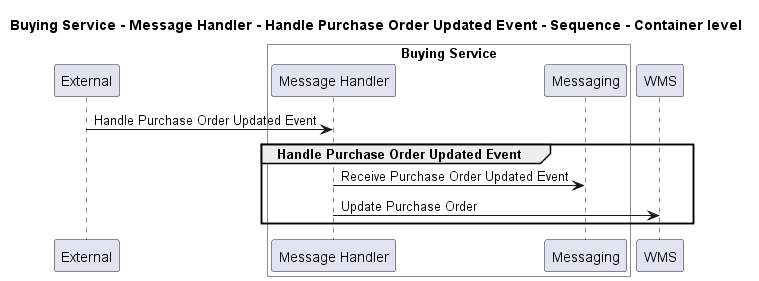

The diagram above was rendered by PlantUML. Its source (embedded in the PNG):
@startuml
!pragma layout smetana

title Buying Service - Message Handler - Handle Purchase Order Updated Event - Sequence - Container level

participant "External" as C4InterFlow.SoftwareSystems.ExternalSystem

box "Buying Service" #White
    participant "Message Handler" as ECommercePlatform.SoftwareSystems.BuyingService.Containers.MessageHandler
    participant "Messaging" as ECommercePlatform.SoftwareSystems.BuyingService.Containers.Messaging
end box

participant "WMS" as ECommercePlatform.SoftwareSystems.WMS

C4InterFlow.SoftwareSystems.ExternalSystem -> ECommercePlatform.SoftwareSystems.BuyingService.Containers.MessageHandler : Handle Purchase Order Updated Event
group Handle Purchase Order Updated Event
ECommercePlatform.SoftwareSystems.BuyingService.Containers.MessageHandler -> ECommercePlatform.SoftwareSystems.BuyingService.Containers.Messaging : Receive Purchase Order Updated Event
ECommercePlatform.SoftwareSystems.BuyingService.Containers.MessageHandler -> ECommercePlatform.SoftwareSystems.WMS : Update Purchase Order
end


@enduml